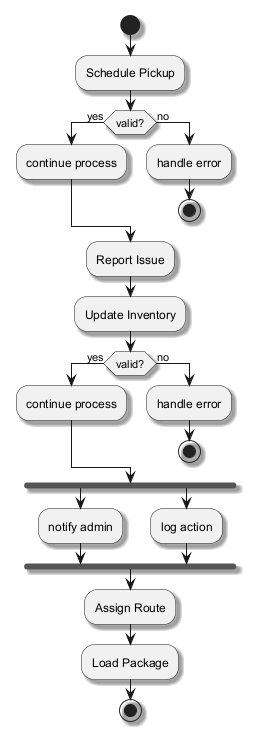

The diagram above was rendered by PlantUML. Its source (embedded in the PNG):
@startuml
skinparam backgroundColor #FFFFFF
skinparam classBackgroundColor #F3E5F5
skinparam classBorderColor #6A1B9A
skinparam shadowing true
start
:Schedule Pickup;
if (valid?) then (yes)
:continue process;
else (no)
:handle error;
stop
endif
:Report Issue;
:Update Inventory;
if (valid?) then (yes)
:continue process;
else (no)
:handle error;
stop
endif
fork
:notify admin;
fork again
:log action;
end fork
:Assign Route;
:Load Package;
stop
@enduml